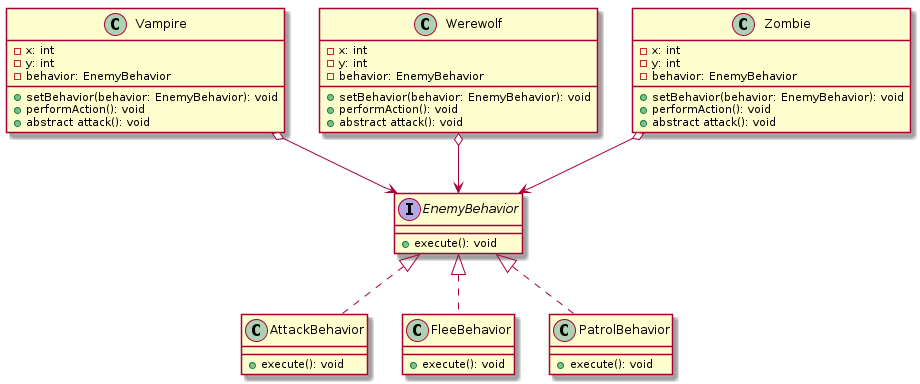

The diagram above was rendered by PlantUML. Its source (embedded in the PNG):
@startuml
hide footbox

interface EnemyBehavior {
    +execute(): void
}

class AttackBehavior implements EnemyBehavior {
    +execute(): void
}

class FleeBehavior implements EnemyBehavior {
    +execute(): void
}

class PatrolBehavior implements EnemyBehavior {
    +execute(): void
}
 
Vampire o--> EnemyBehavior
Werewolf o--> EnemyBehavior
Zombie o--> EnemyBehavior


class Zombie {
    -x: int
    -y: int
    -behavior: EnemyBehavior
    +setBehavior(behavior: EnemyBehavior): void
    +performAction(): void
    +abstract attack(): void
}

class Vampire {
    -x: int
    -y: int
    -behavior: EnemyBehavior
    +setBehavior(behavior: EnemyBehavior): void
    +performAction(): void
    +abstract attack(): void
}

class Werewolf {
    -x: int
    -y: int
    -behavior: EnemyBehavior
    +setBehavior(behavior: EnemyBehavior): void
    +performAction(): void
    +abstract attack(): void
}


@enduml